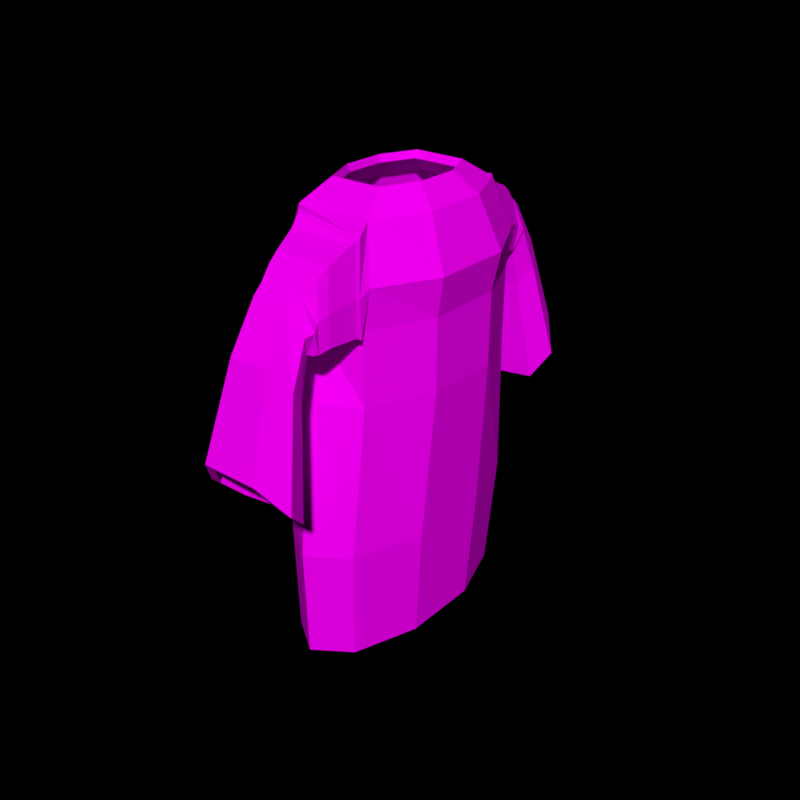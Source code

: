 # Source: Leather_Coat.blend  (saved by Blender 2.79.0; exported with 4.5.12 LTS)
import bpy
from mathutils import Matrix  # noqa: F401  (used for matrix-valued properties, if any)

bpy.ops.wm.read_factory_settings(use_empty=True)
scene = bpy.context.scene
scene.name = 'Scene'

# ---- collections
col_collection_1 = bpy.data.collections.new('Collection 1'); scene.collection.children.link(col_collection_1)

# ---- images (referenced by path relative to the original .blend; pixels are not part of the script)
import os
ASSET_DIR = os.environ.get("B2B_ASSET_DIR", "")  # directory of the original .blend (textures are referenced by path, not embedded)
HERE = os.path.dirname(os.path.abspath(__file__))  # packed textures are extracted next to this script under _unpacked/

def load_image(name, relpath, width, height, colorspace="sRGB"):
    """Load a texture the original file referenced (path relative to the .blend, or extracted next to this script)."""
    p = next((c for c in (os.path.join(HERE, relpath), os.path.join(ASSET_DIR, relpath)) if relpath and os.path.exists(c)), "")
    if p:
        img = bpy.data.images.load(p, check_existing=True)
        img.name = name
    else:  # same state as the original file: an image datablock whose file is absent (Cycles renders it pink)
        img = bpy.data.images.new(name, width, height)
        img.source = "FILE"
        img.filepath = "//" + (relpath or name)
    img.colorspace_settings.name = colorspace
    return img
img_colors_png = load_image('colors.png', 'colors.png', 1024, 1024, 'sRGB')

# ---- materials (node trees are filled in below, after node groups)
mat_material_001 = bpy.data.materials.new('Material.001')
mat_material_001.alpha_threshold = 0.0
mat_material_001.roughness = 0.5

# ---- material node trees
mat_material_001.use_nodes = True; mat_material_001.node_tree.nodes.clear()
_N = mat_material_001.node_tree.nodes; _L = mat_material_001.node_tree.links
n0 = _N.new('ShaderNodeOutputMaterial'); n0.name = 'Material Output'; n0.location = (300, 300)
n1 = _N.new('ShaderNodeBsdfDiffuse'); n1.name = 'Diffuse BSDF'; n1.location = (10, 300)
n2 = _N.new('ShaderNodeTexImage'); n2.name = 'Image Texture'; n2.location = (-174, 311)
n2.width = 140
n2.image = img_colors_png
_L.new(n1.outputs[0], n0.inputs[0])
_L.new(n2.outputs[0], n1.inputs[0])
n0.is_active_output = True

# ---- world
world_world = bpy.data.worlds.new('World'); scene.world = world_world
world_world.color = (0.0, 0.0, 0.0)
world_world.use_sun_shadow = False
world_world.sun_shadow_jitter_overblur = 0.0
world_world.cycles.sampling_method = 'MANUAL'

# ---- meshes
me_circle = bpy.data.meshes.new('Circle')
me_circle.from_pydata([(0.0, 1.0, 0.0), (-0.5878, 0.809, 0.0), (-0.9511, 0.309, 0.0), (-0.9511, -0.309, 0.0), (-0.5878, -0.809, 0.0), (8.742e-08, -1.0, 0.0), (0.5878, -0.809, 0.0), (0.9511, -0.309, 0.0), (0.9511, 0.309, 0.0), (0.5878, 0.809, 0.0), (0.07762, 1.065, 1.883), (-0.5483, 0.8615, 1.883), (-0.9351, 0.3291, 1.883), (-0.9351, -0.3291, 1.883), (-0.5483, -0.8615, 1.883), (0.07762, -1.065, 1.883), (0.7035, -0.8615, 1.883), (1.09, -0.3291, 1.883), (1.09, 0.3291, 1.883), (0.7035, 0.8615, 1.883), (0.06075, 0.9563, 4.355), (-0.6848, 0.7737, 4.355), (-1.146, 0.2955, 4.355), (-1.146, -0.2955, 4.355), (-0.6848, -0.7737, 4.355), (0.06075, -0.9563, 4.355), (0.8063, -0.7737, 4.355), (1.267, -0.2955, 4.355), (1.267, 0.2955, 4.355), (0.8063, 0.7737, 4.355), (0.06075, 0.7825, 5.382), (-0.6903, 0.7557, 5.387), (-1.154, 0.2977, 5.528), (-1.154, -0.2977, 5.528), (-0.6903, -0.7793, 5.528), (0.06075, -0.8471, 5.528), (0.8118, -0.7793, 5.528), (1.276, -0.2977, 5.528), (1.276, 0.2977, 5.528), (0.8118, 0.7793, 5.528), (-0.6793, 0.7628, 6.009), (-1.169, 0.314, 6.149), (-1.169, -0.314, 6.149), (-0.6793, -0.7586, 6.149), (0.9052, -0.7586, 6.149), (1.395, -0.314, 6.149), (1.395, 0.314, 6.149), (0.9052, 0.7586, 6.149), (-0.5718, 0.6922, 6.843), (-0.9596, 0.2487, 6.964), (-0.9596, -0.2487, 6.964), (-0.5718, -0.6511, 6.964), (0.6832, -0.6511, 6.964), (1.071, -0.2487, 6.964), (1.071, 0.2487, 6.964), (0.6832, 0.6511, 6.964), (-0.3614, 0.4328, 7.28), (-0.6192, 0.1653, 7.28), (-0.6192, -0.1653, 7.28), (-0.3614, -0.4328, 7.28), (0.4728, -0.4328, 7.28), (0.7306, -0.1653, 7.28), (0.7306, 0.1653, 7.28), (0.4728, 0.4328, 7.28), (0.002404, 0.9335, 0.1783), (-0.5615, 0.7552, 0.1783), (-0.91, 0.2885, 0.1783), (-0.91, -0.2885, 0.1783), (-0.5615, -0.7552, 0.1783), (0.002404, -0.9335, 0.1783), (0.5663, -0.7552, 0.1783), (0.9148, -0.2885, 0.1783), (0.9148, 0.2885, 0.1783), (0.5663, 0.7552, 0.1783), (0.07687, 0.9941, 1.985), (-0.5236, 0.8042, 1.985), (-0.8947, 0.3072, 1.985), (-0.8947, -0.3072, 1.985), (-0.5236, -0.8042, 1.985), (0.07687, -0.9941, 1.985), (0.6774, -0.8042, 1.985), (1.048, -0.3072, 1.985), (1.048, 0.3072, 1.985), (0.6774, 0.8042, 1.985), (0.06069, 0.8928, 4.356), (-0.6546, 0.7223, 4.356), (-1.097, 0.2759, 4.356), (-1.097, -0.2759, 4.356), (-0.6546, -0.7223, 4.356), (0.06069, -0.8928, 4.356), (0.776, -0.7223, 4.356), (1.218, -0.2759, 4.356), (1.218, 0.2759, 4.356), (0.776, 0.7223, 4.356), (0.06069, 0.7461, 5.482), (-0.6598, 0.7021, 5.352), (-1.105, 0.2779, 5.482), (-1.105, -0.2779, 5.482), (-0.6598, -0.7275, 5.482), (0.06069, -0.844, 5.482), (0.7812, -0.7275, 5.482), (1.226, -0.2779, 5.482), (1.226, 0.2779, 5.482), (0.7812, 0.7275, 5.482), (-0.6493, 0.7094, 5.948), (-1.119, 0.2931, 6.077), (-1.119, -0.2931, 6.077), (-0.6493, -0.7082, 6.077), (0.8708, -0.7082, 6.077), (1.341, -0.2931, 6.077), (1.341, 0.2931, 6.077), (0.8708, 0.7082, 6.077), (-0.5461, 0.6079, 6.859), (-0.9182, 0.2322, 6.859), (-0.9182, -0.2322, 6.859), (-0.5461, -0.6079, 6.859), (0.6578, -0.6079, 6.859), (1.03, -0.2322, 6.859), (1.03, 0.2322, 6.859), (0.6578, 0.6079, 6.859), (-0.3443, 0.4041, 7.162), (-0.5916, 0.1543, 7.162), (-0.5916, -0.1543, 7.162), (-0.3443, -0.4041, 7.162), (0.456, -0.4041, 7.162), (0.7033, -0.1543, 7.162), (0.7033, 0.1543, 7.162), (0.456, 0.4041, 7.162), (0.01458, 0.8194, 5.463), (-0.6933, 0.7998, 5.467), (0.7225, 0.7998, 5.467), (-0.683, 0.8064, 6.053), (0.8106, 0.8064, 6.053), (-0.5816, 0.7398, 6.839), (0.6013, 0.6988, 6.969), (-0.004066, 0.8373, 5.509), (-0.6722, 0.8242, 5.511), (0.6641, 0.8242, 5.511), (-0.6625, 0.8305, 6.065), (0.7472, 0.8305, 6.065), (-0.5668, 0.7676, 6.806), (0.5497, 0.7279, 6.942), (-0.01488, 0.8635, 5.516), (-0.6652, 0.8534, 5.518), (0.6355, 0.8534, 5.518), (-0.6558, 0.8595, 6.057), (0.7164, 0.8595, 6.057), (-0.5626, 0.7983, 6.779), (0.5241, 0.7983, 6.779), (-0.03521, 0.9259, 5.519), (-0.6522, 0.9213, 5.52), (0.5818, 0.9213, 5.52), (-0.6432, 0.9271, 6.031), (0.6586, 0.9271, 6.031), (-0.5549, 0.8691, 6.715), (0.4762, 0.8691, 6.715), (-0.07913, 1.047, 5.53), (-0.6338, 1.052, 5.529), (0.4756, 1.052, 5.529), (-0.6258, 1.058, 5.989), (0.5446, 1.058, 5.989), (-0.5463, 1.006, 6.604), (0.3806, 1.006, 6.604), (-0.07784, 1.118, 5.49), (-0.5923, 1.13, 5.487), (0.4366, 1.13, 5.487), (-0.5848, 1.135, 5.914), (0.5006, 1.135, 5.914), (-0.5111, 1.086, 6.484), (0.3486, 1.086, 6.484), (-0.05687, 1.115, 5.383), (-0.5104, 1.143, 5.45), (0.4141, 1.142, 5.442), (-0.6316, 1.183, 5.825), (0.5418, 1.182, 5.822), (-0.3991, 1.183, 6.282), (0.2958, 1.184, 6.292), (-0.03315, 1.126, 5.412), (-0.4301, 1.155, 5.458), (0.3791, 1.154, 5.452), (-0.5362, 1.221, 5.764), (0.4908, 1.22, 5.763), (-0.3327, 1.26, 6.155), (0.2755, 1.261, 6.164), (-0.02234, 1.189, 4.824), (-0.4445, 1.227, 4.845), (0.4161, 1.224, 4.84), (-0.5573, 1.349, 5.09), (0.5349, 1.348, 5.089), (-0.3409, 1.462, 5.441), (0.306, 1.465, 5.449), (-0.01939, 1.289, 3.1), (-0.6213, 1.343, 3.129), (0.6057, 1.34, 3.122), (-0.7821, 1.518, 3.479), (0.7751, 1.516, 3.477), (-0.4735, 1.679, 3.979), (0.4487, 1.682, 3.99), (-0.01733, 1.329, 3.177), (-0.4934, 1.372, 3.2), (0.4771, 1.369, 3.194), (-0.6207, 1.51, 3.476), (0.6111, 1.509, 3.475), (-0.3766, 1.637, 3.872), (0.3529, 1.64, 3.881), (-0.03104, 1.228, 4.926), (-0.3295, 1.255, 4.94), (0.2789, 1.253, 4.936), (-0.4092, 1.341, 5.113), (0.3629, 1.341, 5.113), (-0.2562, 1.421, 5.361), (0.201, 1.423, 5.367), (0.2052, -0.8674, 5.463), (0.9131, -0.8477, 5.467), (-0.5027, -0.8477, 5.467), (0.9028, -0.8543, 6.053), (-0.5908, -0.8543, 6.053), (0.8014, -0.7878, 6.839), (-0.3815, -0.7467, 6.969), (0.2239, -0.8852, 5.509), (0.892, -0.8722, 5.511), (-0.4443, -0.8722, 5.511), (0.8823, -0.8784, 6.065), (-0.5274, -0.8784, 6.065), (0.7866, -0.8156, 6.806), (-0.3299, -0.7759, 6.942), (0.2347, -0.9114, 5.516), (0.885, -0.9013, 5.518), (-0.4157, -0.9013, 5.518), (0.8755, -0.9074, 6.057), (-0.4966, -0.9074, 6.057), (0.7824, -0.8462, 6.779), (-0.3044, -0.8463, 6.779), (0.255, -0.9739, 5.519), (0.872, -0.9693, 5.52), (-0.362, -0.9693, 5.52), (0.863, -0.9751, 6.031), (-0.4388, -0.9751, 6.031), (0.7747, -0.917, 6.715), (-0.2564, -0.917, 6.715), (0.2989, -1.095, 5.53), (0.8536, -1.1, 5.529), (-0.2558, -1.1, 5.529), (0.8455, -1.106, 5.989), (-0.3248, -1.106, 5.989), (0.7661, -1.053, 6.604), (-0.1608, -1.053, 6.604), (0.2976, -1.166, 5.49), (0.8121, -1.178, 5.487), (-0.2168, -1.178, 5.487), (0.8046, -1.183, 5.914), (-0.2808, -1.183, 5.914), (0.7309, -1.134, 6.484), (-0.1288, -1.134, 6.484), (0.2767, -1.163, 5.383), (0.7302, -1.191, 5.45), (-0.1943, -1.19, 5.442), (0.8514, -1.23, 5.825), (-0.322, -1.23, 5.822), (0.6189, -1.231, 6.282), (-0.07601, -1.232, 6.292), (0.2529, -1.174, 5.412), (0.6499, -1.203, 5.458), (-0.1593, -1.202, 5.452), (0.756, -1.269, 5.764), (-0.271, -1.268, 5.763), (0.5525, -1.308, 6.155), (-0.05575, -1.309, 6.164), (0.2421, -1.237, 4.824), (0.6643, -1.275, 4.845), (-0.1963, -1.272, 4.84), (0.7771, -1.397, 5.09), (-0.3151, -1.396, 5.089), (0.5607, -1.51, 5.441), (-0.08617, -1.513, 5.449), (0.2392, -1.337, 3.1), (0.8411, -1.391, 3.129), (-0.3859, -1.387, 3.122), (1.002, -1.566, 3.479), (-0.5553, -1.564, 3.477), (0.6933, -1.727, 3.979), (-0.2289, -1.73, 3.99), (0.2371, -1.377, 3.177), (0.7132, -1.42, 3.2), (-0.2573, -1.417, 3.194), (0.8405, -1.558, 3.476), (-0.3913, -1.557, 3.475), (0.5964, -1.685, 3.872), (-0.1331, -1.688, 3.881), (0.2508, -1.276, 4.926), (0.5493, -1.303, 4.94), (-0.05911, -1.301, 4.936), (0.629, -1.389, 5.113), (-0.1431, -1.389, 5.113), (0.476, -1.469, 5.361), (0.01876, -1.471, 5.367)], [], [(6, 16, 15, 5), (3, 13, 12, 2), (0, 10, 19, 9), (7, 17, 16, 6), (4, 14, 13, 3), (1, 11, 10, 0), (8, 18, 17, 7), (5, 15, 14, 4), (2, 12, 11, 1), (9, 19, 18, 8), (16, 26, 25, 15), (13, 23, 22, 12), (10, 20, 29, 19), (17, 27, 26, 16), (14, 24, 23, 13), (11, 21, 20, 10), (18, 28, 27, 17), (15, 25, 24, 14), (12, 22, 21, 11), (19, 29, 28, 18), (23, 33, 32, 22), (20, 30, 39, 29), (27, 37, 36, 26), (24, 34, 33, 23), (21, 31, 30, 20), (28, 38, 37, 27), (25, 35, 34, 24), (22, 32, 31, 21), (29, 39, 38, 28), (26, 36, 35, 25), (32, 41, 40, 31), (39, 47, 46, 38), (37, 45, 44, 36), (33, 42, 41, 32), (38, 46, 45, 37), (34, 43, 42, 33), (45, 53, 52, 44), (42, 50, 49, 41), (46, 54, 53, 45), (43, 51, 50, 42), (41, 49, 48, 40), (47, 55, 54, 46), (49, 57, 56, 48), (55, 63, 62, 54), (53, 61, 60, 52), (50, 58, 57, 49), (54, 62, 61, 53), (51, 59, 58, 50), (48, 56, 63, 55), (52, 60, 59, 51), (70, 69, 79, 80), (67, 66, 76, 77), (64, 73, 83, 74), (71, 70, 80, 81), (68, 67, 77, 78), (65, 64, 74, 75), (72, 71, 81, 82), (69, 68, 78, 79), (66, 65, 75, 76), (73, 72, 82, 83), (80, 79, 89, 90), (77, 76, 86, 87), (74, 83, 93, 84), (81, 80, 90, 91), (78, 77, 87, 88), (75, 74, 84, 85), (82, 81, 91, 92), (79, 78, 88, 89), (76, 75, 85, 86), (83, 82, 92, 93), (87, 86, 96, 97), (84, 93, 103, 94), (91, 90, 100, 101), (88, 87, 97, 98), (85, 84, 94, 95), (92, 91, 101, 102), (89, 88, 98, 99), (86, 85, 95, 96), (93, 92, 102, 103), (90, 89, 99, 100), (96, 95, 104, 105), (103, 102, 110, 111), (101, 100, 108, 109), (97, 96, 105, 106), (102, 101, 109, 110), (98, 97, 106, 107), (109, 108, 116, 117), (106, 105, 113, 114), (110, 109, 117, 118), (107, 106, 114, 115), (105, 104, 112, 113), (111, 110, 118, 119), (113, 112, 120, 121), (119, 118, 126, 127), (117, 116, 124, 125), (114, 113, 121, 122), (118, 117, 125, 126), (115, 114, 122, 123), (112, 119, 127, 120), (116, 115, 123, 124), (52, 51, 115, 116), (8, 7, 71, 72), (60, 61, 125, 124), (59, 60, 124, 123), (9, 8, 72, 73), (61, 62, 126, 125), (0, 9, 73, 64), (31, 40, 104, 95), (62, 63, 127, 126), (44, 52, 116, 108), (30, 31, 95, 94), (47, 39, 103, 111), (36, 44, 108, 100), (1, 0, 64, 65), (34, 35, 99, 98), (2, 1, 65, 66), (51, 43, 107, 115), (35, 36, 100, 99), (3, 2, 66, 67), (40, 48, 112, 104), (43, 34, 98, 107), (4, 3, 67, 68), (55, 47, 111, 119), (5, 4, 68, 69), (56, 57, 121, 120), (48, 55, 119, 112), (6, 5, 69, 70), (57, 58, 122, 121), (39, 30, 94, 103), (63, 56, 120, 127), (7, 6, 70, 71), (58, 59, 123, 122), (40, 131, 129, 31), (48, 133, 131, 40), (31, 129, 128, 30), (30, 128, 130, 39), (55, 134, 133, 48), (39, 130, 132, 47), (47, 132, 134, 55), (132, 139, 141, 134), (130, 137, 139, 132), (128, 135, 137, 130), (134, 141, 140, 133), (133, 140, 138, 131), (131, 138, 136, 129), (129, 136, 135, 128), (140, 147, 145, 138), (138, 145, 143, 136), (136, 143, 142, 135), (139, 146, 148, 141), (137, 144, 146, 139), (135, 142, 144, 137), (141, 148, 147, 140), (142, 149, 151, 144), (148, 155, 154, 147), (147, 154, 152, 145), (145, 152, 150, 143), (143, 150, 149, 142), (146, 153, 155, 148), (144, 151, 153, 146), (153, 160, 162, 155), (151, 158, 160, 153), (149, 156, 158, 151), (155, 162, 161, 154), (154, 161, 159, 152), (152, 159, 157, 150), (150, 157, 156, 149), (162, 169, 168, 161), (161, 168, 166, 159), (159, 166, 164, 157), (157, 164, 163, 156), (160, 167, 169, 162), (158, 165, 167, 160), (156, 163, 165, 158), (165, 172, 174, 167), (163, 170, 172, 165), (169, 176, 175, 168), (168, 175, 173, 166), (166, 173, 171, 164), (164, 171, 170, 163), (167, 174, 176, 169), (171, 178, 177, 170), (174, 181, 183, 176), (172, 179, 181, 174), (170, 177, 179, 172), (176, 183, 182, 175), (175, 182, 180, 173), (173, 180, 178, 171), (183, 190, 189, 182), (182, 189, 187, 180), (180, 187, 185, 178), (178, 185, 184, 177), (181, 188, 190, 183), (179, 186, 188, 181), (177, 184, 186, 179), (188, 195, 197, 190), (186, 193, 195, 188), (184, 191, 193, 186), (190, 197, 196, 189), (189, 196, 194, 187), (187, 194, 192, 185), (185, 192, 191, 184), (194, 201, 199, 192), (192, 199, 198, 191), (195, 202, 204, 197), (193, 200, 202, 195), (191, 198, 200, 193), (197, 204, 203, 196), (196, 203, 201, 194), (204, 211, 210, 203), (203, 210, 208, 201), (201, 208, 206, 199), (199, 206, 205, 198), (202, 209, 211, 204), (200, 207, 209, 202), (198, 205, 207, 200), (44, 215, 213, 36), (52, 217, 215, 44), (36, 213, 212, 35), (35, 212, 214, 34), (51, 218, 217, 52), (34, 214, 216, 43), (43, 216, 218, 51), (216, 223, 225, 218), (214, 221, 223, 216), (212, 219, 221, 214), (218, 225, 224, 217), (217, 224, 222, 215), (215, 222, 220, 213), (213, 220, 219, 212), (224, 231, 229, 222), (222, 229, 227, 220), (220, 227, 226, 219), (223, 230, 232, 225), (221, 228, 230, 223), (219, 226, 228, 221), (225, 232, 231, 224), (226, 233, 235, 228), (232, 239, 238, 231), (231, 238, 236, 229), (229, 236, 234, 227), (227, 234, 233, 226), (230, 237, 239, 232), (228, 235, 237, 230), (237, 244, 246, 239), (235, 242, 244, 237), (233, 240, 242, 235), (239, 246, 245, 238), (238, 245, 243, 236), (236, 243, 241, 234), (234, 241, 240, 233), (246, 253, 252, 245), (245, 252, 250, 243), (243, 250, 248, 241), (241, 248, 247, 240), (244, 251, 253, 246), (242, 249, 251, 244), (240, 247, 249, 242), (249, 256, 258, 251), (247, 254, 256, 249), (253, 260, 259, 252), (252, 259, 257, 250), (250, 257, 255, 248), (248, 255, 254, 247), (251, 258, 260, 253), (255, 262, 261, 254), (258, 265, 267, 260), (256, 263, 265, 258), (254, 261, 263, 256), (260, 267, 266, 259), (259, 266, 264, 257), (257, 264, 262, 255), (267, 274, 273, 266), (266, 273, 271, 264), (264, 271, 269, 262), (262, 269, 268, 261), (265, 272, 274, 267), (263, 270, 272, 265), (261, 268, 270, 263), (272, 279, 281, 274), (270, 277, 279, 272), (268, 275, 277, 270), (274, 281, 280, 273), (273, 280, 278, 271), (271, 278, 276, 269), (269, 276, 275, 268), (278, 285, 283, 276), (276, 283, 282, 275), (279, 286, 288, 281), (277, 284, 286, 279), (275, 282, 284, 277), (281, 288, 287, 280), (280, 287, 285, 278), (288, 295, 294, 287), (287, 294, 292, 285), (285, 292, 290, 283), (283, 290, 289, 282), (286, 293, 295, 288), (284, 291, 293, 286), (282, 289, 291, 284)])
_uv = me_circle.uv_layers.new(name='UVMap')
_uv.uv.foreach_set('vector', [0.8291, 0.8475, 0.8292, 0.8495, 0.8292, 0.8496, 0.8291, 0.8479, 0.8291, 0.8479, 0.8292, 0.8496, 0.8292, 0.8494, 0.8291, 0.8474, 0.829, 0.8451, 0.8291, 0.8489, 0.8291, 0.8487, 0.829, 0.8423, 0.829, 0.8466, 0.8292, 0.8492, 0.8292, 0.8495, 0.8291, 0.8475, 0.8291, 0.8481, 0.8292, 0.8496, 0.8292, 0.8496, 0.8291, 0.8479, 0.8291, 0.8466, 0.8292, 0.8491, 0.8291, 0.8489, 0.829, 0.8451, 0.829, 0.8451, 0.8292, 0.849, 0.8292, 0.8492, 0.829, 0.8466, 0.8291, 0.8479, 0.8292, 0.8496, 0.8292, 0.8496, 0.8291, 0.8481, 0.8291, 0.8474, 0.8292, 0.8494, 0.8292, 0.8491, 0.8291, 0.8466, 0.829, 0.8423, 0.8291, 0.8487, 0.8292, 0.849, 0.829, 0.8451, 0.8292, 0.8495, 0.8294, 0.8536, 0.8293, 0.8535, 0.8292, 0.8496, 0.8292, 0.8496, 0.8293, 0.8534, 0.8295, 0.8534, 0.8292, 0.8494, 0.8291, 0.8489, 0.8294, 0.8534, 0.8292, 0.8535, 0.8291, 0.8487, 0.8292, 0.8492, 0.8294, 0.8537, 0.8294, 0.8536, 0.8292, 0.8495, 0.8292, 0.8496, 0.8293, 0.8535, 0.8293, 0.8534, 0.8292, 0.8496, 0.8292, 0.8491, 0.8295, 0.8534, 0.8294, 0.8534, 0.8291, 0.8489, 0.8292, 0.849, 0.8292, 0.8536, 0.8294, 0.8537, 0.8292, 0.8492, 0.8292, 0.8496, 0.8293, 0.8535, 0.8293, 0.8535, 0.8292, 0.8496, 0.8292, 0.8494, 0.8295, 0.8534, 0.8295, 0.8534, 0.8292, 0.8491, 0.8291, 0.8487, 0.8292, 0.8535, 0.8292, 0.8536, 0.8292, 0.849, 0.8293, 0.8534, 0.8294, 0.8544, 0.8295, 0.8543, 0.8295, 0.8534, 0.8294, 0.8534, 0.8294, 0.8544, 0.8294, 0.8548, 0.8292, 0.8535, 0.8294, 0.8537, 0.8294, 0.855, 0.8293, 0.8549, 0.8294, 0.8536, 0.8293, 0.8535, 0.8294, 0.8545, 0.8294, 0.8544, 0.8293, 0.8534, 0.8295, 0.8534, 0.8295, 0.8543, 0.8294, 0.8544, 0.8294, 0.8534, 0.8292, 0.8536, 0.8293, 0.855, 0.8294, 0.855, 0.8294, 0.8537, 0.8293, 0.8535, 0.8293, 0.8546, 0.8294, 0.8545, 0.8293, 0.8535, 0.8295, 0.8534, 0.8295, 0.8543, 0.8295, 0.8543, 0.8295, 0.8534, 0.8292, 0.8535, 0.8294, 0.8548, 0.8293, 0.855, 0.8292, 0.8536, 0.8294, 0.8536, 0.8293, 0.8549, 0.8293, 0.8546, 0.8293, 0.8535, 0.8295, 0.8543, 0.8296, 0.8547, 0.8295, 0.8547, 0.8295, 0.8543, 0.8294, 0.8548, 0.8295, 0.8555, 0.8294, 0.8557, 0.8293, 0.855, 0.8294, 0.855, 0.8294, 0.8558, 0.8293, 0.8558, 0.8293, 0.8549, 0.8294, 0.8544, 0.8295, 0.8547, 0.8296, 0.8547, 0.8295, 0.8543, 0.8293, 0.855, 0.8294, 0.8557, 0.8294, 0.8558, 0.8294, 0.855, 0.8294, 0.8545, 0.8294, 0.8548, 0.8295, 0.8547, 0.8294, 0.8544, 0.8294, 0.8558, 0.8294, 0.8575, 0.8291, 0.857, 0.8293, 0.8558, 0.8295, 0.8547, 0.8295, 0.855, 0.8297, 0.855, 0.8296, 0.8547, 0.8294, 0.8557, 0.8294, 0.8569, 0.8294, 0.8575, 0.8294, 0.8558, 0.8294, 0.8548, 0.8293, 0.8552, 0.8295, 0.855, 0.8295, 0.8547, 0.8296, 0.8547, 0.8297, 0.855, 0.8297, 0.8552, 0.8295, 0.8547, 0.8295, 0.8555, 0.8296, 0.8565, 0.8294, 0.8569, 0.8294, 0.8557, 0.8297, 0.855, 0.8298, 0.855, 0.8301, 0.8553, 0.8297, 0.8552, 0.8296, 0.8565, 0.8296, 0.8569, 0.8295, 0.8579, 0.8294, 0.8569, 0.8294, 0.8575, 0.8293, 0.8608, 0.8289, 0.8576, 0.8291, 0.857, 0.8295, 0.855, 0.8296, 0.8551, 0.8298, 0.855, 0.8297, 0.855, 0.8294, 0.8569, 0.8295, 0.8579, 0.8293, 0.8608, 0.8294, 0.8575, 0.8293, 0.8552, 0.8293, 0.8554, 0.8296, 0.8551, 0.8295, 0.855, 0.8297, 0.8552, 0.8301, 0.8553, 0.8296, 0.8569, 0.8296, 0.8565, 0.8291, 0.857, 0.8289, 0.8576, 0.8293, 0.8554, 0.8293, 0.8552, 0.8291, 0.8475, 0.8291, 0.8479, 0.829, 0.8493, 0.829, 0.8491, 0.8291, 0.8479, 0.8291, 0.8474, 0.8291, 0.849, 0.8291, 0.8492, 0.829, 0.8454, 0.829, 0.8441, 0.829, 0.8486, 0.829, 0.8486, 0.829, 0.8466, 0.8291, 0.8475, 0.829, 0.8491, 0.829, 0.849, 0.8291, 0.848, 0.8291, 0.8479, 0.8291, 0.8492, 0.829, 0.8493, 0.829, 0.8466, 0.829, 0.8454, 0.829, 0.8486, 0.829, 0.8488, 0.829, 0.8454, 0.829, 0.8466, 0.829, 0.849, 0.829, 0.8488, 0.8291, 0.8479, 0.8291, 0.848, 0.829, 0.8493, 0.829, 0.8493, 0.8291, 0.8474, 0.829, 0.8466, 0.829, 0.8488, 0.8291, 0.849, 0.829, 0.8441, 0.829, 0.8454, 0.829, 0.8488, 0.829, 0.8486, 0.829, 0.8491, 0.829, 0.8493, 0.8291, 0.8524, 0.8289, 0.8525, 0.8291, 0.8492, 0.8291, 0.849, 0.8291, 0.8521, 0.8292, 0.8522, 0.829, 0.8486, 0.829, 0.8486, 0.8288, 0.8522, 0.8288, 0.8519, 0.829, 0.849, 0.829, 0.8491, 0.8289, 0.8525, 0.8288, 0.8525, 0.829, 0.8493, 0.8291, 0.8492, 0.8292, 0.8522, 0.8292, 0.8523, 0.829, 0.8488, 0.829, 0.8486, 0.8288, 0.8519, 0.829, 0.8519, 0.829, 0.8488, 0.829, 0.849, 0.8288, 0.8525, 0.8288, 0.8524, 0.829, 0.8493, 0.829, 0.8493, 0.8292, 0.8523, 0.8291, 0.8524, 0.8291, 0.849, 0.829, 0.8488, 0.829, 0.8519, 0.8291, 0.8521, 0.829, 0.8486, 0.829, 0.8488, 0.8288, 0.8524, 0.8288, 0.8522, 0.8292, 0.8522, 0.8291, 0.8521, 0.8296, 0.8529, 0.8295, 0.8531, 0.8288, 0.8519, 0.8288, 0.8522, 0.8277, 0.8533, 0.8284, 0.8521, 0.8288, 0.8525, 0.8289, 0.8525, 0.829, 0.8539, 0.8287, 0.854, 0.8292, 0.8523, 0.8292, 0.8522, 0.8295, 0.8531, 0.8293, 0.8533, 0.829, 0.8519, 0.8288, 0.8519, 0.8284, 0.8521, 0.8296, 0.8522, 0.8288, 0.8524, 0.8288, 0.8525, 0.8287, 0.854, 0.8283, 0.8539, 0.8291, 0.8524, 0.8292, 0.8523, 0.8293, 0.8533, 0.8292, 0.8534, 0.8291, 0.8521, 0.829, 0.8519, 0.8296, 0.8522, 0.8296, 0.8529, 0.8288, 0.8522, 0.8288, 0.8524, 0.8283, 0.8539, 0.8277, 0.8533, 0.8289, 0.8525, 0.8291, 0.8524, 0.8292, 0.8534, 0.829, 0.8539, 0.8296, 0.8529, 0.8296, 0.8522, 0.8305, 0.8531, 0.83, 0.8535, 0.8277, 0.8533, 0.8283, 0.8539, 0.8282, 0.855, 0.8274, 0.8552, 0.8287, 0.854, 0.829, 0.8539, 0.8291, 0.855, 0.8287, 0.855, 0.8295, 0.8531, 0.8296, 0.8529, 0.83, 0.8535, 0.8296, 0.8537, 0.8283, 0.8539, 0.8287, 0.854, 0.8287, 0.855, 0.8282, 0.855, 0.8293, 0.8533, 0.8295, 0.8531, 0.8296, 0.8537, 0.8293, 0.8538, 0.8287, 0.855, 0.8291, 0.855, 0.8295, 0.8564, 0.829, 0.8568, 0.8296, 0.8537, 0.83, 0.8535, 0.8301, 0.8546, 0.8297, 0.8546, 0.8282, 0.855, 0.8287, 0.855, 0.829, 0.8568, 0.8289, 0.8567, 0.8293, 0.8538, 0.8296, 0.8537, 0.8297, 0.8546, 0.8293, 0.855, 0.83, 0.8535, 0.8305, 0.8531, 0.8306, 0.8551, 0.8301, 0.8546, 0.8274, 0.8552, 0.8282, 0.855, 0.8289, 0.8567, 0.8287, 0.8574, 0.8301, 0.8546, 0.8306, 0.8551, 0.8301, 0.8553, 0.8299, 0.855, 0.8287, 0.8574, 0.8289, 0.8567, 0.8292, 0.8577, 0.8293, 0.857, 0.829, 0.8568, 0.8295, 0.8564, 0.8294, 0.8573, 0.8292, 0.8588, 0.8297, 0.8546, 0.8301, 0.8546, 0.8299, 0.855, 0.8296, 0.855, 0.8289, 0.8567, 0.829, 0.8568, 0.8292, 0.8588, 0.8292, 0.8577, 0.8293, 0.855, 0.8297, 0.8546, 0.8296, 0.855, 0.8294, 0.8553, 0.8306, 0.8551, 0.8287, 0.8574, 0.8293, 0.857, 0.8301, 0.8553, 0.8295, 0.8564, 0.8293, 0.855, 0.8294, 0.8553, 0.8294, 0.8573, 0.8295, 0.8559, 0.8295, 0.8549, 0.8293, 0.855, 0.8295, 0.8564, 0.829, 0.8451, 0.829, 0.8466, 0.829, 0.8466, 0.829, 0.8454, 0.8289, 0.8576, 0.8293, 0.8608, 0.8292, 0.8588, 0.8294, 0.8573, 0.8293, 0.8554, 0.8289, 0.8576, 0.8294, 0.8573, 0.8294, 0.8553, 0.829, 0.8423, 0.829, 0.8451, 0.829, 0.8454, 0.829, 0.8441, 0.8293, 0.8608, 0.8295, 0.8579, 0.8292, 0.8577, 0.8292, 0.8588, 0.829, 0.8451, 0.829, 0.8423, 0.829, 0.8441, 0.829, 0.8454, 0.8297, 0.8522, 0.8307, 0.8532, 0.8305, 0.8531, 0.8296, 0.8522, 0.8295, 0.8579, 0.8296, 0.8569, 0.8293, 0.857, 0.8292, 0.8577, 0.829, 0.8549, 0.8295, 0.8559, 0.8295, 0.8564, 0.8291, 0.855, 0.8283, 0.852, 0.8297, 0.8522, 0.8296, 0.8522, 0.8284, 0.8521, 0.8273, 0.8554, 0.8275, 0.8533, 0.8277, 0.8533, 0.8274, 0.8552, 0.8289, 0.8541, 0.829, 0.8549, 0.8291, 0.855, 0.829, 0.8539, 0.8291, 0.8466, 0.829, 0.8451, 0.829, 0.8454, 0.829, 0.8466, 0.8294, 0.8535, 0.8292, 0.8536, 0.8292, 0.8534, 0.8293, 0.8533, 0.8291, 0.8474, 0.8291, 0.8466, 0.829, 0.8466, 0.8291, 0.8474, 0.8295, 0.8549, 0.8294, 0.854, 0.8293, 0.8538, 0.8293, 0.855, 0.8292, 0.8536, 0.8289, 0.8541, 0.829, 0.8539, 0.8292, 0.8534, 0.8291, 0.8479, 0.8291, 0.8474, 0.8291, 0.8474, 0.8291, 0.8479, 0.8307, 0.8532, 0.8307, 0.855, 0.8306, 0.8551, 0.8305, 0.8531, 0.8294, 0.854, 0.8294, 0.8535, 0.8293, 0.8533, 0.8293, 0.8538, 0.8291, 0.8481, 0.8291, 0.8479, 0.8291, 0.8479, 0.8291, 0.848, 0.8288, 0.8574, 0.8273, 0.8554, 0.8274, 0.8552, 0.8287, 0.8574, 0.8291, 0.8479, 0.8291, 0.8481, 0.8291, 0.848, 0.8291, 0.8479, 0.8301, 0.8553, 0.8298, 0.855, 0.8299, 0.855, 0.8301, 0.8553, 0.8307, 0.855, 0.8288, 0.8574, 0.8287, 0.8574, 0.8306, 0.8551, 0.8291, 0.8475, 0.8291, 0.8479, 0.8291, 0.8479, 0.8291, 0.8475, 0.8298, 0.855, 0.8296, 0.8551, 0.8296, 0.855, 0.8299, 0.855, 0.8275, 0.8533, 0.8283, 0.852, 0.8284, 0.8521, 0.8277, 0.8533, 0.8296, 0.8569, 0.8301, 0.8553, 0.8301, 0.8553, 0.8293, 0.857, 0.829, 0.8466, 0.8291, 0.8475, 0.8291, 0.8475, 0.829, 0.8466, 0.8296, 0.8551, 0.8293, 0.8554, 0.8294, 0.8553, 0.8296, 0.855, 0.8327, 0.8454, 0.8326, 0.8455, 0.8325, 0.8449, 0.8325, 0.8448, 0.8326, 0.8465, 0.8325, 0.8464, 0.8326, 0.8455, 0.8327, 0.8454, 0.8325, 0.8448, 0.8325, 0.8449, 0.832, 0.8447, 0.832, 0.8446, 0.832, 0.8446, 0.832, 0.8447, 0.8313, 0.8447, 0.8312, 0.8447, 0.8307, 0.8469, 0.8308, 0.8469, 0.8325, 0.8464, 0.8326, 0.8465, 0.8312, 0.8447, 0.8313, 0.8447, 0.8309, 0.8453, 0.8307, 0.8454, 0.8307, 0.8454, 0.8309, 0.8453, 0.8308, 0.8469, 0.8307, 0.8469, 0.8309, 0.8453, 0.831, 0.8453, 0.8309, 0.8468, 0.8308, 0.8469, 0.8313, 0.8447, 0.8314, 0.8447, 0.831, 0.8453, 0.8309, 0.8453, 0.832, 0.8447, 0.832, 0.8447, 0.8314, 0.8447, 0.8313, 0.8447, 0.8308, 0.8469, 0.8309, 0.8468, 0.8325, 0.8464, 0.8325, 0.8464, 0.8325, 0.8464, 0.8325, 0.8464, 0.8326, 0.8455, 0.8326, 0.8455, 0.8326, 0.8455, 0.8326, 0.8455, 0.8324, 0.845, 0.8325, 0.8449, 0.8325, 0.8449, 0.8324, 0.845, 0.832, 0.8447, 0.832, 0.8447, 0.8325, 0.8464, 0.8325, 0.8463, 0.8326, 0.8455, 0.8326, 0.8455, 0.8326, 0.8455, 0.8326, 0.8455, 0.8324, 0.845, 0.8324, 0.845, 0.8324, 0.845, 0.8324, 0.845, 0.832, 0.8447, 0.832, 0.8447, 0.831, 0.8453, 0.831, 0.8453, 0.831, 0.8465, 0.8309, 0.8468, 0.8314, 0.8447, 0.8314, 0.8448, 0.831, 0.8453, 0.831, 0.8453, 0.832, 0.8447, 0.832, 0.8447, 0.8314, 0.8448, 0.8314, 0.8447, 0.8309, 0.8468, 0.831, 0.8465, 0.8325, 0.8463, 0.8325, 0.8464, 0.832, 0.8447, 0.832, 0.8448, 0.8315, 0.8448, 0.8314, 0.8448, 0.831, 0.8465, 0.8312, 0.8463, 0.8324, 0.8462, 0.8325, 0.8463, 0.8325, 0.8463, 0.8324, 0.8462, 0.8325, 0.8455, 0.8326, 0.8455, 0.8326, 0.8455, 0.8325, 0.8455, 0.8324, 0.845, 0.8324, 0.845, 0.8324, 0.845, 0.8324, 0.845, 0.832, 0.8448, 0.832, 0.8447, 0.831, 0.8453, 0.8311, 0.8453, 0.8312, 0.8463, 0.831, 0.8465, 0.8314, 0.8448, 0.8315, 0.8448, 0.8311, 0.8453, 0.831, 0.8453, 0.8311, 0.8453, 0.8314, 0.8453, 0.8314, 0.8461, 0.8312, 0.8463, 0.8315, 0.8448, 0.8316, 0.8449, 0.8314, 0.8453, 0.8311, 0.8453, 0.832, 0.8448, 0.832, 0.8449, 0.8316, 0.8449, 0.8315, 0.8448, 0.8312, 0.8463, 0.8314, 0.8461, 0.8323, 0.846, 0.8324, 0.8462, 0.8324, 0.8462, 0.8323, 0.846, 0.8324, 0.8454, 0.8325, 0.8455, 0.8325, 0.8455, 0.8324, 0.8454, 0.8323, 0.8451, 0.8324, 0.845, 0.8324, 0.845, 0.8323, 0.8451, 0.832, 0.8449, 0.832, 0.8448, 0.8314, 0.8461, 0.8314, 0.8459, 0.8323, 0.8459, 0.8323, 0.846, 0.8323, 0.846, 0.8323, 0.8459, 0.8323, 0.8454, 0.8324, 0.8454, 0.8324, 0.8454, 0.8323, 0.8454, 0.8322, 0.8451, 0.8323, 0.8451, 0.8323, 0.8451, 0.8322, 0.8451, 0.832, 0.8449, 0.832, 0.8449, 0.8314, 0.8453, 0.8315, 0.8453, 0.8314, 0.8459, 0.8314, 0.8461, 0.8316, 0.8449, 0.8317, 0.845, 0.8315, 0.8453, 0.8314, 0.8453, 0.832, 0.8449, 0.832, 0.8449, 0.8317, 0.845, 0.8316, 0.8449, 0.8317, 0.845, 0.8318, 0.845, 0.8316, 0.8452, 0.8315, 0.8453, 0.832, 0.8449, 0.832, 0.845, 0.8318, 0.845, 0.8317, 0.845, 0.8314, 0.8459, 0.8316, 0.8457, 0.8321, 0.8457, 0.8323, 0.8459, 0.8323, 0.8459, 0.8321, 0.8457, 0.8322, 0.8453, 0.8323, 0.8454, 0.8323, 0.8454, 0.8322, 0.8453, 0.8321, 0.8451, 0.8322, 0.8451, 0.8322, 0.8451, 0.8321, 0.8451, 0.832, 0.845, 0.832, 0.8449, 0.8315, 0.8453, 0.8316, 0.8452, 0.8316, 0.8457, 0.8314, 0.8459, 0.8321, 0.8451, 0.8321, 0.8451, 0.832, 0.845, 0.832, 0.845, 0.8316, 0.8452, 0.8317, 0.8452, 0.8317, 0.8455, 0.8316, 0.8457, 0.8318, 0.845, 0.8318, 0.845, 0.8317, 0.8452, 0.8316, 0.8452, 0.832, 0.845, 0.832, 0.845, 0.8318, 0.845, 0.8318, 0.845, 0.8316, 0.8457, 0.8317, 0.8455, 0.8321, 0.8456, 0.8321, 0.8457, 0.8321, 0.8457, 0.8321, 0.8456, 0.8322, 0.8453, 0.8322, 0.8453, 0.8322, 0.8453, 0.8322, 0.8453, 0.8321, 0.8451, 0.8321, 0.8451, 0.8317, 0.8455, 0.8318, 0.8452, 0.832, 0.8452, 0.8321, 0.8456, 0.8321, 0.8456, 0.832, 0.8452, 0.832, 0.8451, 0.8322, 0.8453, 0.8322, 0.8453, 0.832, 0.8451, 0.832, 0.845, 0.8321, 0.8451, 0.8321, 0.8451, 0.832, 0.845, 0.832, 0.845, 0.832, 0.845, 0.8317, 0.8452, 0.8319, 0.8451, 0.8318, 0.8452, 0.8317, 0.8455, 0.8318, 0.845, 0.8319, 0.845, 0.8319, 0.8451, 0.8317, 0.8452, 0.832, 0.845, 0.832, 0.845, 0.8319, 0.845, 0.8318, 0.845, 0.8319, 0.8451, 0.832, 0.8449, 0.832, 0.845, 0.8318, 0.8452, 0.8319, 0.845, 0.8321, 0.8449, 0.832, 0.8449, 0.8319, 0.8451, 0.832, 0.845, 0.8321, 0.8449, 0.8321, 0.8449, 0.8319, 0.845, 0.8318, 0.8452, 0.832, 0.845, 0.832, 0.845, 0.832, 0.8452, 0.832, 0.8452, 0.832, 0.845, 0.832, 0.8449, 0.832, 0.8451, 0.832, 0.8451, 0.832, 0.8449, 0.832, 0.8449, 0.832, 0.845, 0.832, 0.845, 0.832, 0.8449, 0.8321, 0.8449, 0.832, 0.845, 0.832, 0.8449, 0.832, 0.8449, 0.832, 0.8449, 0.832, 0.8449, 0.832, 0.8449, 0.832, 0.8449, 0.8321, 0.8449, 0.8321, 0.8449, 0.832, 0.8449, 0.832, 0.8449, 0.832, 0.8449, 0.832, 0.845, 0.8321, 0.8449, 0.832, 0.8449, 0.832, 0.8449, 0.832, 0.8449, 0.8321, 0.8449, 0.8321, 0.8449, 0.832, 0.8449, 0.8321, 0.8449, 0.832, 0.845, 0.832, 0.8449, 0.832, 0.8449, 0.832, 0.845, 0.832, 0.845, 0.832, 0.8449, 0.832, 0.8449, 0.832, 0.8449, 0.832, 0.8449, 0.832, 0.8449, 0.832, 0.8449, 0.832, 0.8449, 0.832, 0.8449, 0.832, 0.8449, 0.832, 0.8449, 0.832, 0.8449, 0.832, 0.8449, 0.832, 0.8449, 0.832, 0.8449, 0.832, 0.8449, 0.832, 0.8449, 0.832, 0.8449, 0.832, 0.8449, 0.8321, 0.8449, 0.832, 0.8449, 0.832, 0.8449, 0.832, 0.8449, 0.832, 0.8449, 0.832, 0.8449, 0.832, 0.8449, 0.832, 0.8449, 0.832, 0.8449, 0.8321, 0.8449, 0.832, 0.8449, 0.832, 0.8449, 0.832, 0.8449, 0.8327, 0.8433, 0.8326, 0.8431, 0.8324, 0.8427, 0.8325, 0.8426, 0.8324, 0.8443, 0.8324, 0.844, 0.8326, 0.8431, 0.8327, 0.8433, 0.8325, 0.8426, 0.8324, 0.8427, 0.832, 0.8424, 0.8319, 0.8423, 0.8319, 0.8423, 0.832, 0.8424, 0.8313, 0.8424, 0.8311, 0.8423, 0.8307, 0.8446, 0.831, 0.8445, 0.8324, 0.844, 0.8324, 0.8443, 0.8311, 0.8423, 0.8313, 0.8424, 0.8309, 0.843, 0.8307, 0.8431, 0.8307, 0.8431, 0.8309, 0.843, 0.831, 0.8445, 0.8307, 0.8446, 0.8309, 0.843, 0.831, 0.843, 0.8311, 0.8444, 0.831, 0.8445, 0.8313, 0.8424, 0.8314, 0.8424, 0.831, 0.843, 0.8309, 0.843, 0.832, 0.8424, 0.832, 0.8424, 0.8314, 0.8424, 0.8313, 0.8424, 0.831, 0.8445, 0.8311, 0.8444, 0.8324, 0.844, 0.8324, 0.844, 0.8324, 0.844, 0.8324, 0.844, 0.8326, 0.8432, 0.8326, 0.8431, 0.8326, 0.8431, 0.8326, 0.8432, 0.8324, 0.8427, 0.8324, 0.8427, 0.8324, 0.8427, 0.8324, 0.8427, 0.832, 0.8424, 0.832, 0.8424, 0.8324, 0.844, 0.8324, 0.8439, 0.8325, 0.8432, 0.8326, 0.8432, 0.8326, 0.8432, 0.8325, 0.8432, 0.8324, 0.8427, 0.8324, 0.8427, 0.8324, 0.8427, 0.8324, 0.8427, 0.832, 0.8424, 0.832, 0.8424, 0.831, 0.843, 0.831, 0.843, 0.8311, 0.8441, 0.8311, 0.8444, 0.8314, 0.8424, 0.8314, 0.8425, 0.831, 0.843, 0.831, 0.843, 0.832, 0.8424, 0.832, 0.8424, 0.8314, 0.8425, 0.8314, 0.8424, 0.8311, 0.8444, 0.8311, 0.8441, 0.8324, 0.8439, 0.8324, 0.844, 0.832, 0.8424, 0.832, 0.8425, 0.8315, 0.8425, 0.8314, 0.8425, 0.8311, 0.8441, 0.8312, 0.844, 0.8324, 0.8438, 0.8324, 0.8439, 0.8324, 0.8439, 0.8324, 0.8438, 0.8325, 0.8431, 0.8325, 0.8432, 0.8325, 0.8432, 0.8325, 0.8431, 0.8323, 0.8427, 0.8324, 0.8427, 0.8324, 0.8427, 0.8323, 0.8427, 0.832, 0.8425, 0.832, 0.8424, 0.831, 0.843, 0.8312, 0.843, 0.8312, 0.844, 0.8311, 0.8441, 0.8314, 0.8425, 0.8315, 0.8425, 0.8312, 0.843, 0.831, 0.843, 0.8312, 0.843, 0.8314, 0.843, 0.8314, 0.8438, 0.8312, 0.844, 0.8315, 0.8425, 0.8317, 0.8426, 0.8314, 0.843, 0.8312, 0.843, 0.832, 0.8425, 0.832, 0.8426, 0.8317, 0.8426, 0.8315, 0.8425, 0.8312, 0.844, 0.8314, 0.8438, 0.8323, 0.8437, 0.8324, 0.8438, 0.8324, 0.8438, 0.8323, 0.8437, 0.8324, 0.8431, 0.8325, 0.8431, 0.8325, 0.8431, 0.8324, 0.8431, 0.8323, 0.8428, 0.8323, 0.8427, 0.8323, 0.8427, 0.8323, 0.8428, 0.832, 0.8426, 0.832, 0.8425, 0.8314, 0.8438, 0.8315, 0.8436, 0.8322, 0.8435, 0.8323, 0.8437, 0.8323, 0.8437, 0.8322, 0.8435, 0.8323, 0.843, 0.8324, 0.8431, 0.8324, 0.8431, 0.8323, 0.843, 0.8322, 0.8428, 0.8323, 0.8428, 0.8323, 0.8428, 0.8322, 0.8428, 0.832, 0.8426, 0.832, 0.8426, 0.8314, 0.843, 0.8315, 0.843, 0.8315, 0.8436, 0.8314, 0.8438, 0.8317, 0.8426, 0.8317, 0.8427, 0.8315, 0.843, 0.8314, 0.843, 0.832, 0.8426, 0.832, 0.8426, 0.8317, 0.8427, 0.8317, 0.8426, 0.8317, 0.8427, 0.8318, 0.8427, 0.8316, 0.8429, 0.8315, 0.843, 0.832, 0.8426, 0.832, 0.8426, 0.8318, 0.8427, 0.8317, 0.8427, 0.8315, 0.8436, 0.8316, 0.8433, 0.8321, 0.8433, 0.8322, 0.8435, 0.8322, 0.8435, 0.8321, 0.8433, 0.8322, 0.843, 0.8323, 0.843, 0.8323, 0.843, 0.8322, 0.843, 0.8321, 0.8427, 0.8322, 0.8428, 0.8322, 0.8428, 0.8321, 0.8427, 0.832, 0.8426, 0.832, 0.8426, 0.8315, 0.843, 0.8316, 0.8429, 0.8316, 0.8433, 0.8315, 0.8436, 0.8321, 0.8427, 0.8321, 0.8427, 0.832, 0.8427, 0.832, 0.8426, 0.8316, 0.8429, 0.8317, 0.8429, 0.8317, 0.8432, 0.8316, 0.8433, 0.8318, 0.8427, 0.8318, 0.8427, 0.8317, 0.8429, 0.8316, 0.8429, 0.832, 0.8426, 0.832, 0.8427, 0.8318, 0.8427, 0.8318, 0.8427, 0.8316, 0.8433, 0.8317, 0.8432, 0.8321, 0.8432, 0.8321, 0.8433, 0.8321, 0.8433, 0.8321, 0.8432, 0.8322, 0.8429, 0.8322, 0.843, 0.8322, 0.843, 0.8322, 0.8429, 0.8321, 0.8427, 0.8321, 0.8427, 0.8317, 0.8432, 0.8319, 0.8428, 0.832, 0.8428, 0.8321, 0.8432, 0.8321, 0.8432, 0.832, 0.8428, 0.832, 0.8427, 0.8322, 0.8429, 0.8322, 0.8429, 0.832, 0.8427, 0.832, 0.8427, 0.8321, 0.8427, 0.8321, 0.8427, 0.832, 0.8427, 0.832, 0.8427, 0.832, 0.8427, 0.8317, 0.8429, 0.8319, 0.8427, 0.8319, 0.8428, 0.8317, 0.8432, 0.8318, 0.8427, 0.832, 0.8427, 0.8319, 0.8427, 0.8317, 0.8429, 0.832, 0.8427, 0.832, 0.8427, 0.832, 0.8427, 0.8318, 0.8427, 0.8319, 0.8427, 0.8321, 0.8426, 0.832, 0.8426, 0.8319, 0.8428, 0.832, 0.8427, 0.8321, 0.8425, 0.8321, 0.8426, 0.8319, 0.8427, 0.832, 0.8427, 0.8321, 0.8425, 0.8321, 0.8425, 0.832, 0.8427, 0.8319, 0.8428, 0.832, 0.8426, 0.8321, 0.8426, 0.832, 0.8428, 0.832, 0.8428, 0.8321, 0.8426, 0.8321, 0.8426, 0.832, 0.8427, 0.832, 0.8427, 0.8321, 0.8426, 0.8321, 0.8425, 0.832, 0.8427, 0.832, 0.8427, 0.8321, 0.8425, 0.8321, 0.8425, 0.832, 0.8427, 0.8321, 0.8426, 0.8321, 0.8426, 0.8321, 0.8425, 0.8321, 0.8425, 0.8321, 0.8425, 0.8321, 0.8425, 0.8321, 0.8425, 0.8321, 0.8425, 0.8321, 0.8426, 0.8321, 0.8426, 0.832, 0.8426, 0.832, 0.8426, 0.8321, 0.8425, 0.8321, 0.8425, 0.8321, 0.8426, 0.8321, 0.8426, 0.8321, 0.8425, 0.8321, 0.8425, 0.8321, 0.8425, 0.8321, 0.8425, 0.832, 0.8426, 0.832, 0.8426, 0.8321, 0.8426, 0.8321, 0.8426, 0.8321, 0.8426, 0.8321, 0.8426, 0.8321, 0.8426, 0.8321, 0.8426, 0.832, 0.8426, 0.832, 0.8426, 0.832, 0.8426, 0.8321, 0.8426, 0.8321, 0.8426, 0.832, 0.8426, 0.832, 0.8426, 0.8321, 0.8426, 0.8321, 0.8426, 0.832, 0.8426, 0.832, 0.8426, 0.8321, 0.8425, 0.8321, 0.8425, 0.832, 0.8426, 0.832, 0.8426, 0.8321, 0.8425, 0.8321, 0.8426, 0.832, 0.8426, 0.832, 0.8426, 0.832, 0.8426, 0.8321, 0.8425, 0.832, 0.8426, 0.832, 0.8426, 0.8321, 0.8426, 0.8321, 0.8425, 0.832, 0.8426, 0.832, 0.8426, 0.8321, 0.8425])
me_circle.materials.append(mat_material_001)
me_circle.use_remesh_preserve_volume = False
me_circle.use_remesh_preserve_attributes = False
me_circle.use_mirror_vertex_groups = False
me_circle.update()

# ---- objects
ob_leather_coat = bpy.data.objects.new('Leather Coat', me_circle)

# ---- transforms, parenting, visibility, modifiers, constraints
ob_leather_coat.location = (0.0, 0.0, 0.0)
ob_leather_coat.scale = (0.1059, 0.2255, 0.1059)
ob_leather_coat.lineart.crease_threshold = 0.0

# ---- collection membership
col_collection_1.objects.link(ob_leather_coat)

# ---- scene / render settings (as saved in the file)
scene.frame_start = 1; scene.frame_end = 250; scene.frame_set(1)
scene.render.engine = 'CYCLES'
scene.render.resolution_x = 640
scene.render.resolution_y = 640
scene.render.dither_intensity = 0.0
scene.render.film_transparent = True
scene.cycles.use_denoising = False
scene.cycles.samples = 256
scene.cycles.sampling_pattern = 'TABULATED_SOBOL'
scene.cycles.use_adaptive_sampling = False
scene.cycles.use_light_tree = False
scene.cycles.blur_glossy = 0.0
scene.cycles.sample_clamp_indirect = 0.0
scene.view_settings.view_transform = 'Standard'
bpy.context.view_layer.update()

# ---- added for rendering (the .blend has no active camera and no usable light): camera, sun
cam_auto = bpy.data.cameras.new('AutoCamera')
cam_auto.lens = 50.0
cam_auto.sensor_width = 36.0
cam_auto.clip_end = 1000.0
ob_auto_camera = bpy.data.objects.new('AutoCamera', cam_auto)
scene.collection.objects.link(ob_auto_camera)
ob_auto_camera.location = (1.05057, -1.25174, 1.21626)
ob_auto_camera.rotation_euler = (1.09748, -7.21219e-08, 0.694738)
scene.camera = ob_auto_camera
light_auto_sun = bpy.data.lights.new('AutoSun', 'SUN')
light_auto_sun.energy = 3.0
light_auto_sun.angle = 0.0523599
ob_auto_sun = bpy.data.objects.new('AutoSun', light_auto_sun)
scene.collection.objects.link(ob_auto_sun)
ob_auto_sun.rotation_euler = (0.872665, 0.174533, 0.523599)
bpy.context.view_layer.update()
